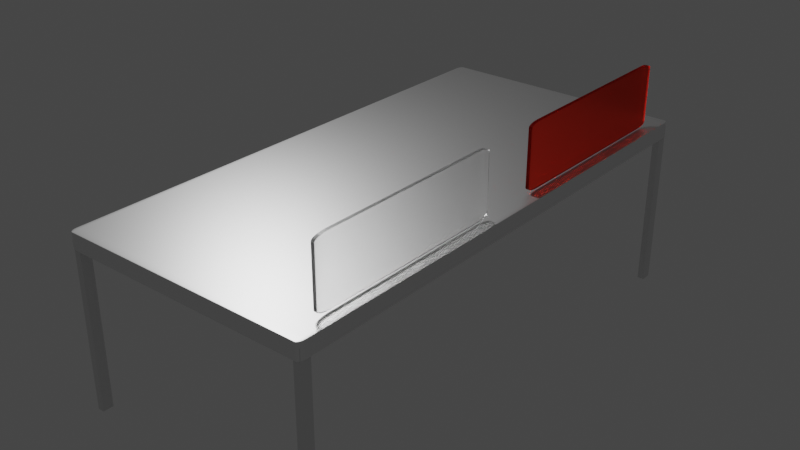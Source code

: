 # Source: lab_desk.blend  (saved by Blender 3.3.6; exported with 4.5.12 LTS)
import bpy
from mathutils import Matrix  # noqa: F401  (used for matrix-valued properties, if any)

bpy.ops.wm.read_factory_settings(use_empty=True)
scene = bpy.context.scene
scene.name = 'Scene'

# ---- collections
col_collection = bpy.data.collections.new('Collection'); scene.collection.children.link(col_collection)

# ---- materials (node trees are filled in below, after node groups)
mat_material = bpy.data.materials.new('Material')
mat_material.alpha_threshold = 0.0
mat_material.line_color = (0.0, 0.0, 0.0, 1.0)
mat_material_002 = bpy.data.materials.new('Material.002')
mat_material_001 = bpy.data.materials.new('Material.001')

# ---- material node trees
mat_material.use_nodes = True; mat_material.node_tree.nodes.clear()
_N = mat_material.node_tree.nodes; _L = mat_material.node_tree.links
n0 = _N.new('ShaderNodeOutputMaterial'); n0.name = 'Material Output'; n0.location = (300, 300)
n1 = _N.new('ShaderNodeBsdfAnisotropic'); n1.name = 'Glossy BSDF'; n1.location = (10, 300)
n1.distribution = 'GGX'
n1.inputs[0].default_value = (1.0, 1.0, 1.0, 1.0)
n1.inputs[1].default_value = 0.4709
_L.new(n1.outputs[0], n0.inputs[0])
n0.is_active_output = True
mat_material_002.use_nodes = True; mat_material_002.node_tree.nodes.clear()
_N = mat_material_002.node_tree.nodes; _L = mat_material_002.node_tree.links
n0 = _N.new('ShaderNodeOutputMaterial'); n0.name = 'Material Output'; n0.location = (300, 300)
n1 = _N.new('ShaderNodeBsdfGlass'); n1.name = 'Glass BSDF'; n1.location = (10, 300)
n1.distribution = 'BECKMANN'
n1.inputs[1].default_value = 0.4
n1.inputs[2].default_value = 1.45
_L.new(n1.outputs[0], n0.inputs[0])
n0.is_active_output = True
mat_material_001.use_nodes = True; mat_material_001.node_tree.nodes.clear()
_N = mat_material_001.node_tree.nodes; _L = mat_material_001.node_tree.links
n0 = _N.new('ShaderNodeOutputMaterial'); n0.name = 'Material Output'; n0.location = (300, 300)
n1 = _N.new('ShaderNodeBsdfGlass'); n1.name = 'Glass BSDF'; n1.location = (10, 300)
n1.distribution = 'BECKMANN'
n1.inputs[0].default_value = (1.0, 0.2371, 0.1686, 1.0)
n1.inputs[1].default_value = 0.4
n1.inputs[2].default_value = 1.25
_L.new(n1.outputs[0], n0.inputs[0])
n0.is_active_output = True

# ---- world
world_world = bpy.data.worlds.new('World'); scene.world = world_world
world_world.use_nodes = True; world_world.node_tree.nodes.clear()
_N = world_world.node_tree.nodes; _L = world_world.node_tree.links
n0 = _N.new('ShaderNodeOutputWorld'); n0.name = 'World Output'; n0.location = (300, 300)
n1 = _N.new('ShaderNodeBackground'); n1.name = 'Background'; n1.location = (10, 300)
n1.inputs[0].default_value = (0.05088, 0.05088, 0.05088, 1.0)
_L.new(n1.outputs[0], n0.inputs[0])
n0.is_active_output = True
world_world.color = (0.05088, 0.05088, 0.05088)
world_world.use_sun_shadow = False
world_world.sun_shadow_jitter_overblur = 0.0

# ---- lights
light_point = bpy.data.lights.new('Point', 'POINT')
light_point.transmission_factor = 0.0
light_point.energy = 100.0
light_point.shadow_soft_size = 0.25
light_point.shadow_maximum_resolution = 0.006
light_point.use_absolute_resolution = True

# ---- meshes
me_cube = bpy.data.meshes.new('Cube')
me_cube.from_pydata([(1.0, 1.0, 1.0), (1.0, 1.0, -1.0), (1.0, -1.0, 1.0), (1.0, -1.0, -1.0), (-1.0, 1.0, 1.0), (-1.0, 1.0, -1.0), (-1.0, -1.0, 1.0), (-1.0, -1.0, -1.0)], [], [(0, 4, 6, 2), (3, 2, 6, 7), (7, 6, 4, 5), (5, 1, 3, 7), (1, 0, 2, 3), (5, 4, 0, 1)])
_uv = me_cube.uv_layers.new(name='UVMap')
_uv.uv.foreach_set('vector', [0.625, 0.5, 0.875, 0.5, 0.875, 0.75, 0.625, 0.75, 0.375, 0.75, 0.625, 0.75, 0.625, 1.0, 0.375, 1.0, 0.375, 0.0, 0.625, 0.0, 0.625, 0.25, 0.375, 0.25, 0.125, 0.5, 0.375, 0.5, 0.375, 0.75, 0.125, 0.75, 0.375, 0.5, 0.625, 0.5, 0.625, 0.75, 0.375, 0.75, 0.375, 0.25, 0.625, 0.25, 0.625, 0.5, 0.375, 0.5])
me_cube.materials.append(mat_material)
me_cube.use_remesh_preserve_volume = False
me_cube.use_remesh_preserve_attributes = False
me_cube.use_mirror_vertex_groups = False
me_cube.update()
me_cube_001 = bpy.data.meshes.new('Cube.001')
me_cube_001.from_pydata([(-1.0, -1.0, -1.0), (-1.0, -1.0, 1.0), (-1.0, 1.0, -1.0), (-1.0, 1.0, 1.0), (1.0, -1.0, -1.0), (1.0, -1.0, 1.0), (1.0, 1.0, -1.0), (1.0, 1.0, 1.0)], [], [(0, 1, 3, 2), (2, 3, 7, 6), (6, 7, 5, 4), (4, 5, 1, 0), (2, 6, 4, 0), (7, 3, 1, 5)])
_uv = me_cube_001.uv_layers.new(name='UVMap')
_uv.uv.foreach_set('vector', [0.375, 0.0, 0.625, 0.0, 0.625, 0.25, 0.375, 0.25, 0.375, 0.25, 0.625, 0.25, 0.625, 0.5, 0.375, 0.5, 0.375, 0.5, 0.625, 0.5, 0.625, 0.75, 0.375, 0.75, 0.375, 0.75, 0.625, 0.75, 0.625, 1.0, 0.375, 1.0, 0.125, 0.5, 0.375, 0.5, 0.375, 0.75, 0.125, 0.75, 0.625, 0.5, 0.875, 0.5, 0.875, 0.75, 0.625, 0.75])
me_cube_001.use_remesh_fix_poles = True
me_cube_001.use_remesh_preserve_attributes = False
me_cube_001.update()
me_cube_002 = bpy.data.meshes.new('Cube.002')
me_cube_002.from_pydata([(-1.0, -1.0, -1.0), (-1.0, -1.0, 1.0), (-1.0, 1.0, -1.0), (-1.0, 1.0, 1.0), (1.0, -1.0, -1.0), (1.0, -1.0, 1.0), (1.0, 1.0, -1.0), (1.0, 1.0, 1.0)], [], [(0, 1, 3, 2), (2, 3, 7, 6), (6, 7, 5, 4), (4, 5, 1, 0), (2, 6, 4, 0), (7, 3, 1, 5)])
_uv = me_cube_002.uv_layers.new(name='UVMap')
_uv.uv.foreach_set('vector', [0.375, 0.0, 0.625, 0.0, 0.625, 0.25, 0.375, 0.25, 0.375, 0.25, 0.625, 0.25, 0.625, 0.5, 0.375, 0.5, 0.375, 0.5, 0.625, 0.5, 0.625, 0.75, 0.375, 0.75, 0.375, 0.75, 0.625, 0.75, 0.625, 1.0, 0.375, 1.0, 0.125, 0.5, 0.375, 0.5, 0.375, 0.75, 0.125, 0.75, 0.625, 0.5, 0.875, 0.5, 0.875, 0.75, 0.625, 0.75])
me_cube_002.use_remesh_fix_poles = True
me_cube_002.use_remesh_preserve_attributes = False
me_cube_002.update()
me_cube_003 = bpy.data.meshes.new('Cube.003')
me_cube_003.from_pydata([(-1.0, -1.0, -1.0), (-1.0, -1.0, 1.0), (-1.0, 1.0, -1.0), (-1.0, 1.0, 1.0), (1.0, -1.0, -1.0), (1.0, -1.0, 1.0), (1.0, 1.0, -1.0), (1.0, 1.0, 1.0)], [], [(0, 1, 3, 2), (2, 3, 7, 6), (6, 7, 5, 4), (4, 5, 1, 0), (2, 6, 4, 0), (7, 3, 1, 5)])
_uv = me_cube_003.uv_layers.new(name='UVMap')
_uv.uv.foreach_set('vector', [0.375, 0.0, 0.625, 0.0, 0.625, 0.25, 0.375, 0.25, 0.375, 0.25, 0.625, 0.25, 0.625, 0.5, 0.375, 0.5, 0.375, 0.5, 0.625, 0.5, 0.625, 0.75, 0.375, 0.75, 0.375, 0.75, 0.625, 0.75, 0.625, 1.0, 0.375, 1.0, 0.125, 0.5, 0.375, 0.5, 0.375, 0.75, 0.125, 0.75, 0.625, 0.5, 0.875, 0.5, 0.875, 0.75, 0.625, 0.75])
me_cube_003.use_remesh_fix_poles = True
me_cube_003.use_remesh_preserve_attributes = False
me_cube_003.update()
me_cube_004 = bpy.data.meshes.new('Cube.004')
me_cube_004.from_pydata([(-1.0, -1.0, -1.0), (-1.0, -1.0, 1.0), (-1.0, 1.0, -1.0), (-1.0, 1.0, 1.0), (1.0, -1.0, -1.0), (1.0, -1.0, 1.0), (1.0, 1.0, -1.0), (1.0, 1.0, 1.0)], [], [(0, 1, 3, 2), (2, 3, 7, 6), (6, 7, 5, 4), (4, 5, 1, 0), (2, 6, 4, 0), (7, 3, 1, 5)])
_uv = me_cube_004.uv_layers.new(name='UVMap')
_uv.uv.foreach_set('vector', [0.375, 0.0, 0.625, 0.0, 0.625, 0.25, 0.375, 0.25, 0.375, 0.25, 0.625, 0.25, 0.625, 0.5, 0.375, 0.5, 0.375, 0.5, 0.625, 0.5, 0.625, 0.75, 0.375, 0.75, 0.375, 0.75, 0.625, 0.75, 0.625, 1.0, 0.375, 1.0, 0.125, 0.5, 0.375, 0.5, 0.375, 0.75, 0.125, 0.75, 0.625, 0.5, 0.875, 0.5, 0.875, 0.75, 0.625, 0.75])
me_cube_004.use_remesh_fix_poles = True
me_cube_004.use_remesh_preserve_attributes = False
me_cube_004.update()
me_cube_005 = bpy.data.meshes.new('Cube.005')
me_cube_005.from_pydata([(-1.0, -1.0, -1.0), (-1.0, -1.0, 1.0), (-1.0, 1.0, -1.0), (-1.0, 1.0, 1.0), (1.0, -1.0, -1.0), (1.0, -1.0, 1.0), (1.0, 1.0, -1.0), (1.0, 1.0, 1.0)], [], [(0, 1, 3, 2), (2, 3, 7, 6), (6, 7, 5, 4), (4, 5, 1, 0), (2, 6, 4, 0), (7, 3, 1, 5)])
_uv = me_cube_005.uv_layers.new(name='UVMap')
_uv.uv.foreach_set('vector', [0.375, 0.0, 0.625, 0.0, 0.625, 0.25, 0.375, 0.25, 0.375, 0.25, 0.625, 0.25, 0.625, 0.5, 0.375, 0.5, 0.375, 0.5, 0.625, 0.5, 0.625, 0.75, 0.375, 0.75, 0.375, 0.75, 0.625, 0.75, 0.625, 1.0, 0.375, 1.0, 0.125, 0.5, 0.375, 0.5, 0.375, 0.75, 0.125, 0.75, 0.625, 0.5, 0.875, 0.5, 0.875, 0.75, 0.625, 0.75])
me_cube_005.materials.append(mat_material_002)
me_cube_005.use_remesh_fix_poles = True
me_cube_005.use_remesh_preserve_attributes = False
me_cube_005.update()
me_cube_006 = bpy.data.meshes.new('Cube.006')
me_cube_006.from_pydata([(-1.0, -1.0, -1.0), (-1.0, -1.0, 1.0), (-1.0, 1.0, -1.0), (-1.0, 1.0, 1.0), (1.0, -1.0, -1.0), (1.0, -1.0, 1.0), (1.0, 1.0, -1.0), (1.0, 1.0, 1.0)], [], [(0, 1, 3, 2), (2, 3, 7, 6), (6, 7, 5, 4), (4, 5, 1, 0), (2, 6, 4, 0), (7, 3, 1, 5)])
_uv = me_cube_006.uv_layers.new(name='UVMap')
_uv.uv.foreach_set('vector', [0.375, 0.0, 0.625, 0.0, 0.625, 0.25, 0.375, 0.25, 0.375, 0.25, 0.625, 0.25, 0.625, 0.5, 0.375, 0.5, 0.375, 0.5, 0.625, 0.5, 0.625, 0.75, 0.375, 0.75, 0.375, 0.75, 0.625, 0.75, 0.625, 1.0, 0.375, 1.0, 0.125, 0.5, 0.375, 0.5, 0.375, 0.75, 0.125, 0.75, 0.625, 0.5, 0.875, 0.5, 0.875, 0.75, 0.625, 0.75])
me_cube_006.materials.append(mat_material_001)
me_cube_006.use_remesh_fix_poles = True
me_cube_006.use_remesh_preserve_attributes = False
me_cube_006.update()

# ---- objects
ob_cube = bpy.data.objects.new('Cube', me_cube)
ob_cube_001 = bpy.data.objects.new('Cube.001', me_cube_001)
ob_cube_002 = bpy.data.objects.new('Cube.002', me_cube_002)
ob_cube_003 = bpy.data.objects.new('Cube.003', me_cube_003)
ob_cube_004 = bpy.data.objects.new('Cube.004', me_cube_004)
ob_cube_005 = bpy.data.objects.new('Cube.005', me_cube_005)
ob_cube_006 = bpy.data.objects.new('Cube.006', me_cube_006)
ob_point = bpy.data.objects.new('Point', light_point)

# ---- transforms, parenting, visibility, modifiers, constraints
ob_cube.location = (0.0, 0.0, 0.9432)
ob_cube.scale = (0.7024, 1.425, 0.04498)
ob_cube.lock_rotations_4d = False
ob_cube.empty_display_type = 'ARROWS'
ob_cube.lineart.crease_threshold = 0.0
_m = ob_cube.modifiers.new('Bevel', 'BEVEL')
_m.width = 0.03
_m.width_pct = 0.03
_m.segments = 7
ob_cube_001.location = (0.6778, 1.388, 0.4924)
ob_cube_001.scale = (-0.01865, -0.02906, 0.4648)
ob_cube_002.location = (0.6778, -1.386, 0.4924)
ob_cube_002.scale = (-0.01865, -0.02906, 0.4648)
ob_cube_003.location = (-0.6767, -1.386, 0.4924)
ob_cube_003.scale = (-0.01865, -0.02906, 0.4648)
ob_cube_004.location = (-0.6777, 1.388, 0.4924)
ob_cube_004.scale = (-0.01865, -0.02906, 0.4648)
ob_cube_005.location = (0.635, -0.7133, 1.172)
ob_cube_005.scale = (0.01033, 0.55, 0.1714)
_m = ob_cube_005.modifiers.new('Bevel', 'BEVEL')
_m.width = 0.14
_m.width_pct = 0.14
_m.segments = 5
_m.angle_limit = 0.6632
ob_cube_006.location = (0.635, 0.7133, 1.172)
ob_cube_006.scale = (0.01033, 0.55, 0.1714)
_m = ob_cube_006.modifiers.new('Bevel', 'BEVEL')
_m.width = 0.12
_m.width_pct = 0.12
_m.segments = 5
ob_point.location = (-1.038, 0.0, 2.639)

# ---- collection membership
col_collection.objects.link(ob_cube)
col_collection.objects.link(ob_cube_001)
col_collection.objects.link(ob_cube_002)
col_collection.objects.link(ob_cube_003)
col_collection.objects.link(ob_cube_004)
col_collection.objects.link(ob_cube_005)
col_collection.objects.link(ob_cube_006)
col_collection.objects.link(ob_point)

# ---- scene / render settings (as saved in the file)
scene.frame_start = 1; scene.frame_end = 250; scene.frame_set(0)
scene.render.engine = 'CYCLES'
scene.cycles.samples = 64
scene.cycles.sampling_pattern = 'TABULATED_SOBOL'
scene.cycles.use_light_tree = False
scene.view_settings.view_transform = 'Filmic'
bpy.context.view_layer.update()

# ---- added for rendering (the .blend has no active camera): camera
cam_auto = bpy.data.cameras.new('AutoCamera')
cam_auto.lens = 50.0
cam_auto.sensor_width = 36.0
cam_auto.clip_end = 1000.0
ob_auto_camera = bpy.data.objects.new('AutoCamera', cam_auto)
scene.collection.objects.link(ob_auto_camera)
ob_auto_camera.location = (3.18227, -3.81873, 3.23117)
ob_auto_camera.rotation_euler = (1.09748, -7.21219e-08, 0.694738)
scene.camera = ob_auto_camera
bpy.context.view_layer.update()
